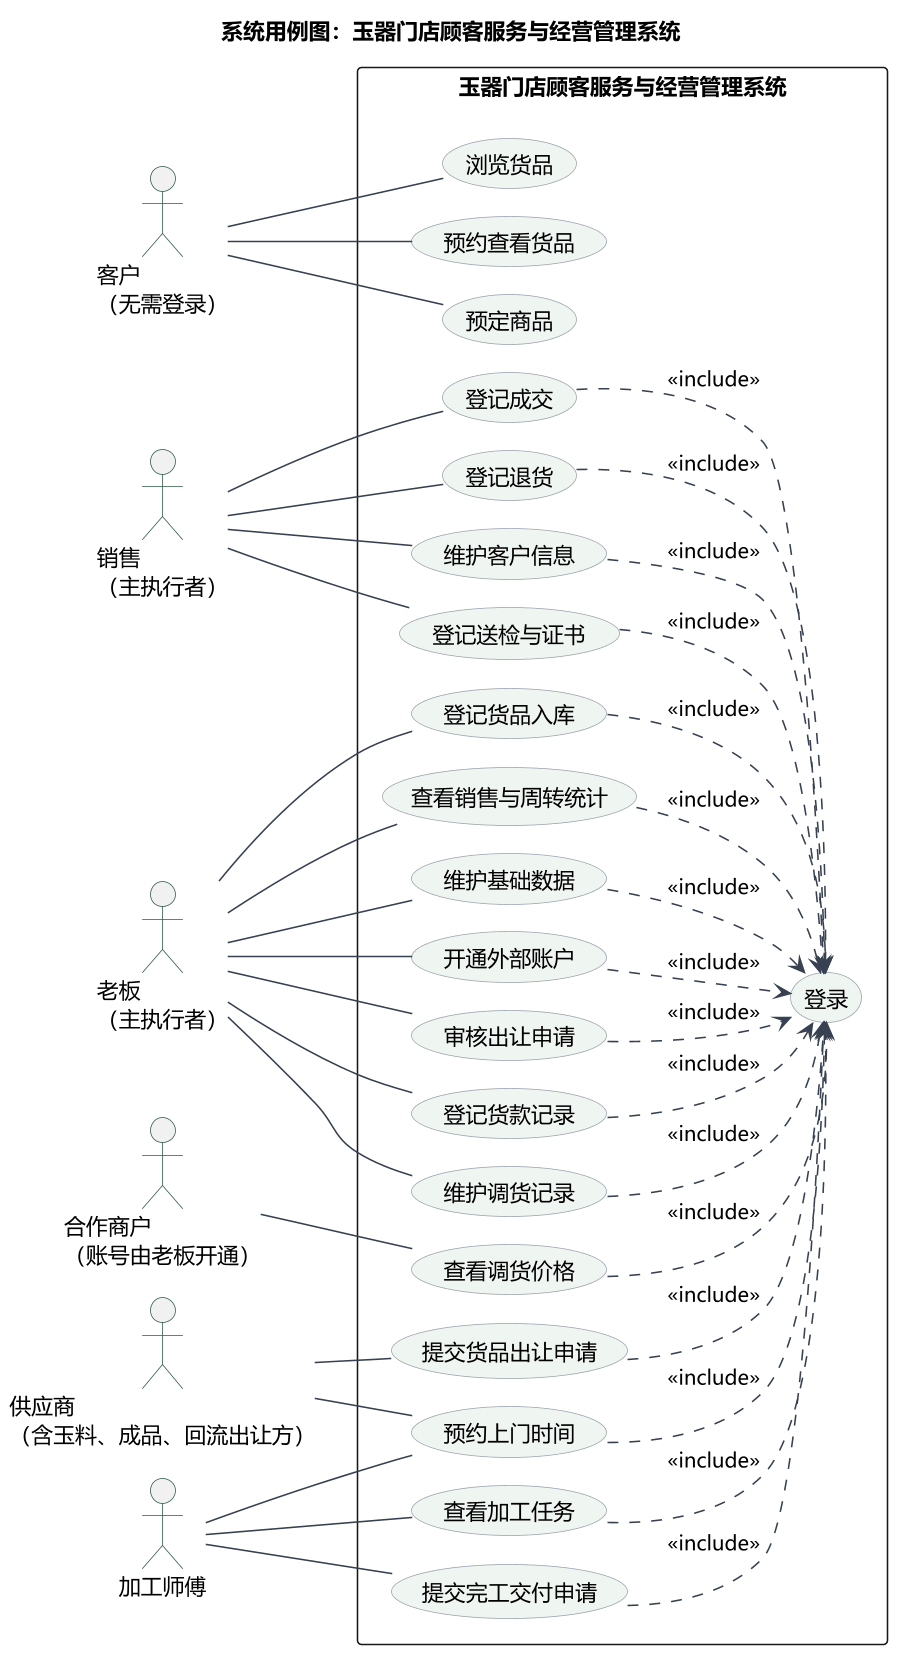

The diagram above was rendered by PlantUML. Its source (embedded in the PNG):
@startuml
!pragma layout smetana
!pragma layout smetana
left to right direction
skinparam backgroundColor #FFFFFF
skinparam defaultFontName "Microsoft YaHei"
skinparam dpi 150
skinparam shadowing false
skinparam nodesep 20
skinparam ranksep 28
skinparam ArrowColor #374151
skinparam BorderColor #9CA3AF
skinparam UsecaseBorderColor #9CA3AF
skinparam UsecaseBackgroundColor #EFF5F1
skinparam ActorBorderColor #2F5D43

title 系统用例图：玉器门店顾客服务与经营管理系统

actor "客户\n（无需登录）" as G
actor "销售\n（主执行者）" as Y
actor "老板\n（主执行者）" as P
actor "合作商户\n（账号由老板开通）" as M
actor "供应商\n（含玉料、成品、回流出让方）" as R
actor "加工师傅" as W

rectangle "玉器门店顾客服务与经营管理系统" {
  usecase "登记成交" as UC01
  usecase "登记货品入库" as UC02
  usecase "登记退货" as UC03
  usecase "维护客户信息" as UC04
  usecase "登记送检与证书" as UC05
  usecase "查看销售与周转统计" as UC06
  usecase "维护基础数据" as UC07
  usecase "登录" as UC08
  usecase "浏览货品" as UC09
  usecase "预约查看货品" as UC10
  usecase "查看调货价格" as UC11
  usecase "开通外部账户" as UC12
  usecase "预定商品" as UC13
  usecase "提交货品出让申请" as UC14
  usecase "预约上门时间" as UC15
  usecase "查看加工任务" as UC16
  usecase "提交完工交付申请" as UC17
  usecase "审核出让申请" as UC18
  usecase "登记货款记录" as UC19
  usecase "维护调货记录" as UC20
}

G -- UC09
G -- UC10
G -- UC13
Y -- UC01
Y -- UC03
Y -- UC04
Y -- UC05
P -- UC02
P -- UC06
P -- UC07
P -- UC12
P -- UC18
P -- UC19
P -- UC20
M -- UC11
R -- UC14
R -- UC15
W -- UC15
W -- UC16
W -- UC17

UC01 ..> UC08 : <<include>>
UC02 ..> UC08 : <<include>>
UC03 ..> UC08 : <<include>>
UC04 ..> UC08 : <<include>>
UC05 ..> UC08 : <<include>>
UC06 ..> UC08 : <<include>>
UC07 ..> UC08 : <<include>>
UC11 ..> UC08 : <<include>>
UC12 ..> UC08 : <<include>>
UC14 ..> UC08 : <<include>>
UC15 ..> UC08 : <<include>>
UC16 ..> UC08 : <<include>>
UC17 ..> UC08 : <<include>>
UC18 ..> UC08 : <<include>>
UC19 ..> UC08 : <<include>>
UC20 ..> UC08 : <<include>>
@enduml